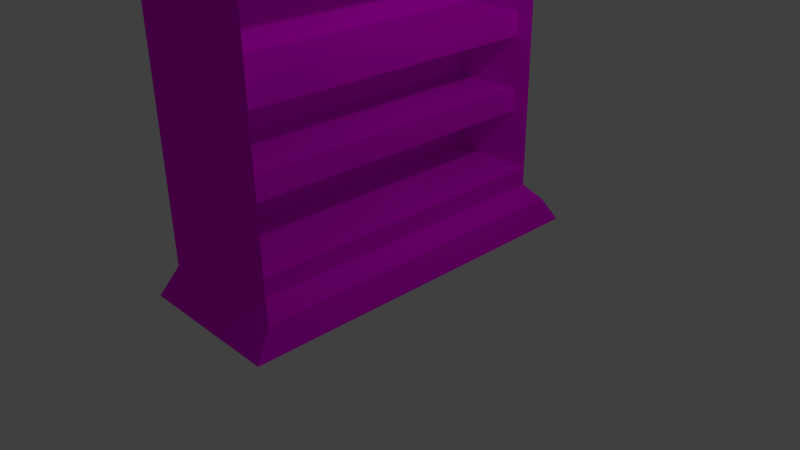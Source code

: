 # Source: JK-Regal.blend  (saved by Blender 2.76.0; exported with 4.5.12 LTS)
import bpy
from mathutils import Matrix  # noqa: F401  (used for matrix-valued properties, if any)

bpy.ops.wm.read_factory_settings(use_empty=True)
scene = bpy.context.scene
scene.name = 'Scene'

# ---- collections
col_collection_1 = bpy.data.collections.new('Collection 1'); scene.collection.children.link(col_collection_1)

# ---- images (referenced by path relative to the original .blend; pixels are not part of the script)
import os
ASSET_DIR = os.environ.get("B2B_ASSET_DIR", "")  # directory of the original .blend (textures are referenced by path, not embedded)
HERE = os.path.dirname(os.path.abspath(__file__))  # packed textures are extracted next to this script under _unpacked/

def load_image(name, relpath, width, height, colorspace="sRGB"):
    """Load a texture the original file referenced (path relative to the .blend, or extracted next to this script)."""
    p = next((c for c in (os.path.join(HERE, relpath), os.path.join(ASSET_DIR, relpath)) if relpath and os.path.exists(c)), "")
    if p:
        img = bpy.data.images.load(p, check_existing=True)
        img.name = name
    else:  # same state as the original file: an image datablock whose file is absent (Cycles renders it pink)
        img = bpy.data.images.new(name, width, height)
        img.source = "FILE"
        img.filepath = "//" + (relpath or name)
    img.colorspace_settings.name = colorspace
    return img
img_jk_regal1_png = load_image('JK-Regal1.png', 'JK-Regal1.png', 1024, 1024, 'sRGB')

# ---- materials (node trees are filled in below, after node groups)
mat_material_001 = bpy.data.materials.new('Material.001')
mat_material_001.alpha_threshold = 0.0
mat_material_001.roughness = 0.5

# ---- material node trees
mat_material_001.use_nodes = True; mat_material_001.node_tree.nodes.clear()
_N = mat_material_001.node_tree.nodes; _L = mat_material_001.node_tree.links
n0 = _N.new('ShaderNodeOutputMaterial'); n0.name = 'Material Output'; n0.location = (300, 300)
n1 = _N.new('ShaderNodeBsdfDiffuse'); n1.name = 'Diffuse BSDF'; n1.location = (10, 300)
n2 = _N.new('ShaderNodeTexImage'); n2.name = 'Image Texture'; n2.location = (-180, 300)
n2.width = 140
n2.image = img_jk_regal1_png
_L.new(n1.outputs[0], n0.inputs[0])
_L.new(n2.outputs[0], n1.inputs[0])
n0.is_active_output = True

# ---- world
world_world = bpy.data.worlds.new('World'); scene.world = world_world
world_world.color = (0.05088, 0.05088, 0.05088)
world_world.use_sun_shadow = False
world_world.sun_shadow_jitter_overblur = 0.0
world_world.cycles.sampling_method = 'MANUAL'
world_world.cycles.sample_map_resolution = 256

# ---- cameras
cam_camera = bpy.data.cameras.new('Camera')
cam_camera.clip_end = 100.0
cam_camera.lens = 35.0
cam_camera.sensor_width = 32.0
cam_camera.sensor_height = 18.0
cam_camera.ortho_scale = 7.314
cam_camera.dof.focus_distance = 0.0

# ---- lights
light_lamp = bpy.data.lights.new('Lamp', 'POINT')
light_lamp.transmission_factor = 0.0
light_lamp.cutoff_distance = 30.0
light_lamp.energy = 100.0
light_lamp.shadow_buffer_clip_start = 1.001
light_lamp.shadow_soft_size = 0.1
light_lamp.shadow_maximum_resolution = 0.006
light_lamp.use_absolute_resolution = True
light_lamp.cycles.use_multiple_importance_sampling = False

# ---- meshes
me_plane_011 = bpy.data.meshes.new('Plane.011')
me_plane_011.from_pydata([(-0.8899, -0.9172, 0.0), (0.4368, -0.9172, 0.0), (-0.8899, 0.8878, 0.0), (0.4368, 0.8878, 0.0), (-0.8899, 0.8878, 0.3129), (-0.8899, -0.9172, 0.3129), (0.4368, -0.9172, 0.3129), (0.4368, 0.8878, 0.3129)], [], [(0, 2, 3, 1), (5, 6, 7, 4), (2, 0, 5, 4), (3, 2, 4, 7), (0, 1, 6, 5), (1, 3, 7, 6)])
_uv = me_plane_011.uv_layers.new(name='UVMap')
_uv.uv.foreach_set('vector', [0.0, 0.0, 0.0, 0.0, 0.0, 0.0, 0.0, 0.0, 0.0, 0.0, 0.0, 0.0, 0.0, 0.0, 0.0, 0.0, 0.0, 0.0, 0.0, 0.0, 0.0, 0.0, 0.0, 0.0, 1.0, 0.0, 1.0, 1.0, 3.81e-07, 1.0, 0.0, 4.493e-08, 0.0, 0.0, 0.0, 0.0, 0.0, 0.0, 0.0, 0.0, 0.0, 0.0, 0.0, 0.0, 0.0, 0.0, 0.0, 0.0])
me_plane_011.materials.append(mat_material_001)
me_plane_011.use_remesh_preserve_volume = False
me_plane_011.use_remesh_preserve_attributes = False
me_plane_011.use_mirror_vertex_groups = False
me_plane_011.update()
me_plane_010 = bpy.data.meshes.new('Plane.010')
me_plane_010.from_pydata([(-0.8899, -0.9172, 0.0), (0.4368, -0.9172, 0.0), (-0.8899, 0.8878, 0.0), (0.4368, 0.8878, 0.0), (-0.8899, 0.8878, 0.3129), (-0.8899, -0.9172, 0.3129), (0.4368, -0.9172, 0.3129), (0.4368, 0.8878, 0.3129)], [], [(0, 2, 3, 1), (5, 6, 7, 4), (2, 0, 5, 4), (3, 2, 4, 7), (0, 1, 6, 5), (1, 3, 7, 6)])
_uv = me_plane_010.uv_layers.new(name='UVMap')
_uv.uv.foreach_set('vector', [0.0, 0.0, 0.0, 0.0, 0.0, 0.0, 0.0, 0.0, 0.0, 0.0, 0.0, 0.0, 0.0, 0.0, 0.0, 0.0, 0.0, 0.0, 0.0, 0.0, 0.0, 0.0, 0.0, 0.0, 1.0, 0.0, 1.0, 1.0, 3.81e-07, 1.0, 0.0, 4.493e-08, 0.0, 0.0, 0.0, 0.0, 0.0, 0.0, 0.0, 0.0, 0.0, 0.0, 0.0, 0.0, 0.0, 0.0, 0.0, 0.0])
me_plane_010.materials.append(mat_material_001)
me_plane_010.use_remesh_preserve_volume = False
me_plane_010.use_remesh_preserve_attributes = False
me_plane_010.use_mirror_vertex_groups = False
me_plane_010.update()
me_plane_009 = bpy.data.meshes.new('Plane.009')
me_plane_009.from_pydata([(-0.8899, -0.9172, 0.0), (0.4368, -0.9172, 0.0), (-0.8899, 0.8878, 0.0), (0.4368, 0.8878, 0.0), (-0.8899, 0.8878, 0.3129), (-0.8899, -0.9172, 0.3129), (0.4368, -0.9172, 0.3129), (0.4368, 0.8878, 0.3129)], [], [(0, 2, 3, 1), (5, 6, 7, 4), (2, 0, 5, 4), (3, 2, 4, 7), (0, 1, 6, 5), (1, 3, 7, 6)])
_uv = me_plane_009.uv_layers.new(name='UVMap')
_uv.uv.foreach_set('vector', [0.0, 0.0, 1.0, 0.0, 1.0, 1.0, 0.0, 1.0, 0.0, 0.0, 1.0, 0.0, 1.0, 1.0, 0.0, 1.0, 0.0, 0.0, 1.0, 0.0, 1.0, 1.0, 0.0, 1.0, 1.0, 0.0, 1.0, 1.0, 3.81e-07, 1.0, 0.0, 4.493e-08, 0.0, 0.0, 1.0, 0.0, 1.0, 1.0, 0.0, 1.0, 0.0, 0.0, 1.0, 0.0, 1.0, 1.0, 0.0, 1.0])
me_plane_009.materials.append(mat_material_001)
me_plane_009.use_remesh_preserve_volume = False
me_plane_009.use_remesh_preserve_attributes = False
me_plane_009.use_mirror_vertex_groups = False
me_plane_009.update()
me_plane_008 = bpy.data.meshes.new('Plane.008')
me_plane_008.from_pydata([(-0.8899, -0.9172, 0.0), (0.4368, -0.9172, 0.0), (-0.8899, 0.8878, 0.0), (0.4368, 0.8878, 0.0), (-0.8899, 0.8878, 0.3129), (-0.8899, -0.9172, 0.3129), (0.4368, -0.9172, 0.3129), (0.4368, 0.8878, 0.3129)], [], [(0, 2, 3, 1), (5, 6, 7, 4), (2, 0, 5, 4), (3, 2, 4, 7), (0, 1, 6, 5), (1, 3, 7, 6)])
_uv = me_plane_008.uv_layers.new(name='UVMap')
_uv.uv.foreach_set('vector', [0.0, 0.0, 0.0, 0.0, 0.0, 0.0, 0.0, 0.0, 0.0, 0.0, 0.0, 0.0, 0.0, 0.0, 0.0, 0.0, 0.0, 0.0, 0.0, 0.0, 0.0, 0.0, 0.0, 0.0, 1.0, 0.0, 1.0, 1.0, 3.81e-07, 1.0, 0.0, 4.493e-08, 0.0, 0.0, 0.0, 0.0, 0.0, 0.0, 0.0, 0.0, 0.0, 0.0, 0.0, 0.0, 0.0, 0.0, 0.0, 0.0])
me_plane_008.materials.append(mat_material_001)
me_plane_008.use_remesh_preserve_volume = False
me_plane_008.use_remesh_preserve_attributes = False
me_plane_008.use_mirror_vertex_groups = False
me_plane_008.update()
me_plane_001 = bpy.data.meshes.new('Plane.001')
me_plane_001.from_pydata([(-1.0, -1.0, 0.0), (1.0, -1.0, 0.0), (-1.0, 1.0, 0.0), (1.0, 1.0, 0.0), (-0.905, 0.905, 0.3481), (-0.905, -0.905, 0.3481), (0.905, -0.905, 0.3481), (0.905, 0.905, 0.3481), (-0.905, 0.0, 0.3481), (0.0, -0.905, 0.3481), (0.905, 0.0, 0.3481), (0.0, 0.905, 0.3481), (-0.4661, -0.8512, 6.282), (0.4525, -0.905, 0.3481), (0.905, 0.4525, 0.3481), (0.905, -0.4525, 0.3481), (0.4525, 0.905, 0.3481), (-0.4661, -0.8512, 0.53), (-0.4661, -0.6384, 0.53), (-0.4661, -0.6384, 6.282), (-0.4661, 0.8512, 6.282), (-0.4661, 0.8512, 0.53), (0.6788, -0.8512, 0.53), (0.905, 0.6788, 0.3481), (0.905, -0.2263, 0.3481), (0.905, 0.2263, 0.3481), (0.905, -0.6788, 0.3481), (0.6788, 0.8512, 0.53), (0.6788, 0.0, 0.53), (-0.4661, 0.6384, 0.53), (-0.4661, 0.6384, 6.282), (0.6788, -0.4256, 0.53), (-0.4661, 0.4256, 0.53), (-0.4661, 0.4256, 6.282), (0.6788, 0.4256, 0.53), (0.6788, 0.2128, 0.53), (0.6788, -0.6384, 0.53), (0.6788, -0.2128, 0.53), (0.6788, 0.6384, 0.53), (-0.905, 0.0, 6.464), (-0.905, -0.905, 6.464), (0.0, 0.905, 6.464), (-0.905, 0.905, 6.464), (0.0, -0.905, 6.464), (0.4525, 0.905, 6.464), (0.0, 0.4525, 6.464), (0.0, -0.4525, 6.464), (0.0, 0.0, 6.464), (0.4525, 0.0, 6.464), (0.4525, -0.905, 6.464), (0.6788, 0.8512, 6.282), (0.6788, 0.0, 6.282), (0.4525, -0.2263, 6.464), (0.4525, -0.6788, 6.464), (0.4525, -0.4525, 6.464), (0.6788, -0.4256, 6.282), (0.4525, 0.6788, 6.464), (0.4525, 0.2263, 6.464), (0.4525, 0.4525, 6.464), (0.6788, 0.4256, 6.282), (0.6788, -0.8512, 6.282), (0.6788, 0.2128, 6.282), (0.6788, -0.6384, 6.282), (0.6788, -0.2128, 6.282), (0.6788, 0.6384, 6.282), (-0.4661, -0.4256, 6.282), (-0.4661, -0.4256, 0.53), (-0.4661, 0.2128, 0.53), (-0.4661, 0.2128, 6.282), (-0.4661, 0.0, 0.53), (-0.4661, -0.2128, 6.282), (-0.4661, -0.2128, 0.53), (-0.4661, 0.0, 6.282), (0.6788, 0.2128, 0.7763), (-0.4661, 0.2128, 0.7763), (0.6788, 0.4256, 0.7763), (0.6788, 0.0, 0.7763), (-0.4661, -0.2128, 0.7763), (0.6788, -0.2128, 0.7763), (0.6788, -0.6384, 0.7763), (0.6788, -0.4256, 0.7763), (0.6788, -0.8512, 0.7763), (-0.4661, 0.0, 0.7763), (0.6788, 0.6384, 0.7763), (0.6788, 0.8512, 0.7763), (-0.4661, 0.4256, 0.7763), (-0.4661, -0.6384, 0.7763), (-0.4661, -0.4256, 0.7763), (-0.4661, -0.8512, 0.7763), (-0.4661, 0.6384, 0.7763), (-0.4661, 0.8512, 0.7763), (0.2263, 0.905, 6.464), (0.0, 0.6788, 6.464), (0.0, -0.2263, 6.464), (0.2263, -0.905, 6.464), (0.0, 0.2263, 6.464), (0.0, -0.6788, 6.464), (0.4525, -0.1131, 6.464), (0.4525, -0.5656, 6.464), (0.4525, 0.7919, 6.464), (0.4525, 0.3394, 6.464), (0.4525, -0.3394, 6.464), (0.4525, -0.7919, 6.464), (0.4525, 0.5656, 6.464), (0.4525, 0.1131, 6.464), (0.2376, 0.7292, 6.813), (0.05528, 0.7292, 6.813), (0.05528, 0.5469, 6.813), (0.05528, -0.1823, 6.813), (0.05528, 0.0, 6.813), (0.2376, -0.7292, 6.813), (0.4199, -0.7292, 6.813), (0.05528, 0.1823, 6.813), (0.05528, 0.3646, 6.813), (0.05528, -0.5469, 6.813), (0.05528, -0.3646, 6.813), (0.4199, -0.09115, 6.813), (0.4199, 0.0, 6.813), (0.4199, -0.4558, 6.813), (0.4199, -0.3646, 6.813), (0.2376, -0.3646, 6.813), (0.4199, 0.6381, 6.813), (0.4199, 0.7292, 6.813), (0.4199, 0.2735, 6.813), (0.4199, 0.3646, 6.813), (0.2376, 0.3646, 6.813), (0.4199, -0.2735, 6.813), (0.4199, -0.1823, 6.813), (0.4199, -0.6381, 6.813), (0.4199, -0.5469, 6.813), (0.4199, 0.4558, 6.813), (0.4199, 0.5469, 6.813), (0.4199, 0.09115, 6.813), (0.4199, 0.1823, 6.813), (0.05528, -0.7292, 6.813), (0.2325, -0.03887, 7.018), (0.2325, -1.379e-09, 7.018), (0.2713, -1.379e-09, 7.018), (0.2325, 0.03887, 7.018), (0.2325, 0.07775, 7.018), (0.3102, -0.01944, 7.018), (0.3102, -1.379e-09, 7.018), (0.2713, -0.07775, 7.018), (0.2325, -0.07775, 7.018), (0.3102, 0.05831, 7.018), (0.3102, 0.07775, 7.018), (0.2713, 0.07775, 7.018), (0.3102, -0.05831, 7.018), (0.3102, -0.03887, 7.018), (0.3102, 0.01944, 7.018), (0.3102, 0.03887, 7.018), (0.3102, -0.07775, 7.018)], [], [(0, 2, 3, 1), (38, 23, 7, 27), (1, 3, 7, 23, 14, 25, 10, 24, 15, 26, 6), (2, 0, 5, 8, 4), (3, 2, 4, 11, 16, 27, 7), (0, 1, 6, 22, 13, 9, 5), (21, 29, 89, 90), (27, 16, 44, 50), (37, 24, 10, 28), (27, 50, 20, 21), (62, 60, 12, 19), (36, 26, 15, 31), (16, 11, 41, 91, 44), (11, 4, 42, 41), (35, 25, 14, 34), (5, 9, 43, 40), (13, 22, 60, 49), (28, 10, 25, 35), (9, 13, 49, 94, 43), (32, 67, 74, 85), (22, 6, 26, 36), (55, 62, 19, 65), (4, 8, 39, 42), (31, 15, 24, 37), (64, 59, 33, 30), (8, 5, 40, 39), (34, 14, 23, 38), (39, 47, 95, 45, 92, 41, 42), (40, 43, 96, 46, 93, 47, 39), (102, 53, 129, 128), (44, 91, 105, 122), (54, 101, 126, 119), (101, 52, 127, 126), (57, 61, 59, 58, 100), (48, 51, 61, 57, 104), (53, 62, 55, 54, 98), (49, 60, 62, 53, 102), (52, 63, 51, 48, 97), (54, 55, 63, 52, 101), (56, 64, 50, 44, 99), (58, 59, 64, 56, 103), (71, 66, 87, 77), (27, 21, 90, 84), (17, 18, 19, 12), (29, 21, 20, 30), (18, 66, 65, 19), (66, 71, 70, 65), (69, 67, 68, 72), (71, 69, 72, 70), (32, 29, 30, 33), (67, 32, 33, 68), (51, 63, 70, 72), (69, 71, 77, 82), (31, 37, 78, 80), (63, 55, 65, 70), (28, 35, 73, 76), (59, 61, 68, 33), (61, 51, 72, 68), (60, 22, 17, 12), (37, 28, 76, 78), (50, 64, 30, 20), (79, 80, 87, 86), (80, 78, 77, 87), (76, 73, 74, 82), (78, 76, 82, 77), (83, 84, 90, 89), (81, 79, 86, 88), (75, 83, 89, 85), (73, 75, 85, 74), (36, 31, 80, 79), (67, 69, 82, 74), (38, 27, 84, 83), (29, 32, 85, 89), (22, 36, 79, 81), (34, 38, 83, 75), (66, 18, 86, 87), (17, 22, 81, 88), (18, 17, 88, 86), (35, 34, 75, 73), (123, 124, 145, 144), (134, 110, 111, 128, 129, 118, 119, 120, 115, 114), (113, 125, 124, 130, 131, 121, 122, 105, 106, 107), (117, 132, 149, 141), (49, 102, 128, 111), (45, 95, 112, 113), (92, 45, 113, 107), (103, 56, 131, 130), (58, 103, 130, 124), (46, 96, 114, 115), (93, 46, 115, 108), (104, 57, 133, 132), (48, 104, 132, 117), (97, 48, 117, 116), (43, 94, 110, 134), (98, 54, 119, 118), (95, 47, 109, 112), (96, 43, 134, 114), (52, 97, 116, 127), (91, 41, 106, 105), (99, 44, 122, 121), (53, 98, 118, 129), (41, 92, 107, 106), (100, 58, 124, 123), (47, 93, 108, 109), (56, 99, 121, 131), (57, 100, 123, 133), (94, 49, 111, 110), (143, 142, 151, 147, 148, 140, 141, 137, 136, 135), (136, 137, 141, 149, 150, 144, 145, 146, 139, 138), (120, 119, 151, 142), (108, 115, 143, 135), (125, 113, 139, 146), (113, 112, 138, 139), (126, 127, 148, 147), (133, 123, 144, 150), (124, 125, 146, 145), (116, 117, 141, 140), (112, 109, 136, 138), (119, 126, 147, 151), (132, 133, 150, 149), (115, 120, 142, 143), (127, 116, 140, 148), (109, 108, 135, 136)])
_uv = me_plane_001.uv_layers.new(name='UVMap')
_uv.uv.foreach_set('vector', [0.0, 0.0, 1.0, 0.0, 1.0, 1.0, 0.0, 1.0, 0.0, 0.0, 1.0, 0.0, 1.0, 1.0, 0.0, 1.0, 0.5, 1.0, 0.7703, 0.9206, 0.9548, 0.7077, 0.9949, 0.4288, 0.8779, 0.1726, 0.6409, 0.02025, 0.3591, 0.02025, 0.1221, 0.1726, 0.005089, 0.4288, 0.04518, 0.7077, 0.2297, 0.9206, 0.5, 1.0, 0.9755, 0.6545, 0.7939, 0.09549, 0.2061, 0.09549, 0.02447, 0.6545, 0.5, 1.0, 0.8909, 0.8117, 0.9875, 0.3887, 0.7169, 0.04952, 0.2831, 0.04952, 0.01254, 0.3887, 0.1091, 0.8117, 0.5, 1.0, 0.8909, 0.8117, 0.9875, 0.3887, 0.7169, 0.04952, 0.2831, 0.04952, 0.01254, 0.3887, 0.1091, 0.8117, 0.0, 0.0, 1.0, 0.0, 1.0, 1.0, 0.0, 1.0, 0.0, 0.0, 1.0, 0.0, 1.0, 1.0, 0.0, 1.0, 0.0, 0.0, 1.0, 0.0, 1.0, 1.0, 0.0, 1.0, 0.0, 0.0, 1.0, 0.0, 1.0, 1.0, 0.0, 1.0, 0.0, 0.0, 1.0, 0.0, 1.0, 1.0, 0.0, 1.0, 0.0, 0.0, 1.0, 0.0, 1.0, 1.0, 0.0, 1.0, 0.5, 1.0, 0.9755, 0.6545, 0.7939, 0.09549, 0.2061, 0.09549, 0.02447, 0.6545, 0.0, 0.0, 1.0, 0.0, 1.0, 1.0, 0.0, 1.0, 0.0, 0.0, 1.0, 0.0, 1.0, 1.0, 0.0, 1.0, 0.0, 0.0, 1.0, 0.0, 1.0, 1.0, 0.0, 1.0, 0.0, 0.0, 1.0, 0.0, 1.0, 1.0, 0.0, 1.0, 0.0, 0.0, 1.0, 0.0, 1.0, 1.0, 0.0, 1.0, 0.5, 1.0, 0.9755, 0.6545, 0.7939, 0.09549, 0.2061, 0.09549, 0.02447, 0.6545, 0.0, 0.0, 1.0, 0.0, 1.0, 1.0, 0.0, 1.0, 0.0, 0.0, 1.0, 0.0, 1.0, 1.0, 0.0, 1.0, 0.0, 0.0, 1.0, 0.0, 1.0, 1.0, 0.0, 1.0, 0.0, 0.0, 1.0, 0.0, 1.0, 1.0, 0.0, 1.0, 0.0, 0.0, 1.0, 0.0, 1.0, 1.0, 0.0, 1.0, 0.0, 0.0, 1.0, 0.0, 1.0, 1.0, 0.0, 1.0, 0.0, 0.0, 1.0, 0.0, 1.0, 1.0, 0.0, 1.0, 0.0, 0.0, 1.0, 0.0, 1.0, 1.0, 0.0, 1.0, 0.5, 1.0, 0.8909, 0.8117, 0.9875, 0.3887, 0.7169, 0.04952, 0.2831, 0.04952, 0.01254, 0.3887, 0.1091, 0.8117, 0.5, 1.0, 0.8909, 0.8117, 0.9875, 0.3887, 0.7169, 0.04952, 0.2831, 0.04952, 0.01254, 0.3887, 0.1091, 0.8117, 0.0, 0.0, 1.0, 0.0, 1.0, 1.0, 0.0, 1.0, 0.0, 0.0, 1.0, 0.0, 1.0, 1.0, 0.0, 1.0, 0.0, 0.0, 1.0, 0.0, 1.0, 1.0, 0.0, 1.0, 0.0, 0.0, 1.0, 0.0, 1.0, 1.0, 0.0, 1.0, 0.5, 1.0, 0.9755, 0.6545, 0.7939, 0.09549, 0.2061, 0.09549, 0.02447, 0.6545, 0.5, 1.0, 0.9755, 0.6545, 0.7939, 0.09549, 0.2061, 0.09549, 0.02447, 0.6545, 0.5, 1.0, 0.9755, 0.6545, 0.7939, 0.09549, 0.2061, 0.09549, 0.02447, 0.6545, 0.5, 1.0, 0.9755, 0.6545, 0.7939, 0.09549, 0.2061, 0.09549, 0.02447, 0.6545, 0.5, 1.0, 0.9755, 0.6545, 0.7939, 0.09549, 0.2061, 0.09549, 0.02447, 0.6545, 0.5, 1.0, 0.9755, 0.6545, 0.7939, 0.09549, 0.2061, 0.09549, 0.02447, 0.6545, 0.5, 1.0, 0.9755, 0.6545, 0.7939, 0.09549, 0.2061, 0.09549, 0.02447, 0.6545, 0.5, 1.0, 0.9755, 0.6545, 0.7939, 0.09549, 0.2061, 0.09549, 0.02447, 0.6545, 0.0, 0.0, 1.0, 0.0, 1.0, 1.0, 0.0, 1.0, 0.0, 0.0, 1.0, 0.0, 1.0, 1.0, 0.0, 1.0, 0.0, 0.0, 1.0, 0.0, 1.0, 1.0, 0.0, 1.0, 0.0, 0.0, 1.0, 0.0, 1.0, 1.0, 0.0, 1.0, 0.0, 0.0, 1.0, 0.0, 1.0, 1.0, 0.0, 1.0, 0.0, 0.0, 1.0, 0.0, 1.0, 1.0, 0.0, 1.0, 0.0, 0.0, 1.0, 0.0, 1.0, 1.0, 0.0, 1.0, 0.0, 0.0, 1.0, 0.0, 1.0, 1.0, 0.0, 1.0, 0.0, 0.0, 1.0, 0.0, 1.0, 1.0, 0.0, 1.0, 0.0, 0.0, 1.0, 0.0, 1.0, 1.0, 0.0, 1.0, 0.0, 0.0, 1.0, 0.0, 1.0, 1.0, 0.0, 1.0, 0.0, 0.0, 1.0, 0.0, 1.0, 1.0, 0.0, 1.0, 0.0, 0.0, 1.0, 0.0, 1.0, 1.0, 0.0, 1.0, 0.0, 0.0, 1.0, 0.0, 1.0, 1.0, 0.0, 1.0, 0.0, 0.0, 1.0, 0.0, 1.0, 1.0, 0.0, 1.0, 0.0, 0.0, 1.0, 0.0, 1.0, 1.0, 0.0, 1.0, 0.0, 0.0, 1.0, 0.0, 1.0, 1.0, 0.0, 1.0, 0.0, 0.0, 1.0, 0.0, 1.0, 1.0, 0.0, 1.0, 0.0, 0.0, 1.0, 0.0, 1.0, 1.0, 0.0, 1.0, 0.0, 0.0, 1.0, 0.0, 1.0, 1.0, 0.0, 1.0, 0.0, 0.0, 1.0, 0.0, 1.0, 1.0, 0.0, 1.0, 0.0, 0.0, 1.0, 0.0, 1.0, 1.0, 0.0, 1.0, 0.0, 0.0, 1.0, 0.0, 1.0, 1.0, 0.0, 1.0, 0.0, 0.0, 1.0, 0.0, 1.0, 1.0, 0.0, 1.0, 0.0, 0.0, 1.0, 0.0, 1.0, 1.0, 0.0, 1.0, 0.0, 0.0, 1.0, 0.0, 1.0, 1.0, 0.0, 1.0, 0.0, 0.0, 1.0, 0.0, 1.0, 1.0, 0.0, 1.0, 0.0, 0.0, 1.0, 0.0, 1.0, 1.0, 0.0, 1.0, 0.0, 0.0, 1.0, 0.0, 1.0, 1.0, 0.0, 1.0, 0.0, 0.0, 1.0, 0.0, 1.0, 1.0, 0.0, 1.0, 0.0, 0.0, 1.0, 0.0, 1.0, 1.0, 0.0, 1.0, 0.0, 0.0, 1.0, 0.0, 1.0, 1.0, 0.0, 1.0, 0.0, 0.0, 1.0, 0.0, 1.0, 1.0, 0.0, 1.0, 0.0, 0.0, 1.0, 0.0, 1.0, 1.0, 0.0, 1.0, 0.0, 0.0, 1.0, 0.0, 1.0, 1.0, 0.0, 1.0, 0.0, 0.0, 1.0, 0.0, 1.0, 1.0, 0.0, 1.0, 0.0, 0.0, 1.0, 0.0, 1.0, 1.0, 0.0, 1.0, 0.0, 0.0, 1.0, 0.0, 1.0, 1.0, 0.0, 1.0, 0.0, 0.0, 1.0, 0.0, 1.0, 1.0, 0.0, 1.0, 0.5, 1.0, 0.7939, 0.9045, 0.9755, 0.6545, 0.9755, 0.3455, 0.7939, 0.09549, 0.5, 0.0, 0.2061, 0.09549, 0.02447, 0.3455, 0.02447, 0.6545, 0.2061, 0.9045, 0.5, 1.0, 0.7939, 0.9045, 0.9755, 0.6545, 0.9755, 0.3455, 0.7939, 0.09549, 0.5, 0.0, 0.2061, 0.09549, 0.02447, 0.3455, 0.02447, 0.6545, 0.2061, 0.9045, 0.0, 0.0, 1.0, 0.0, 1.0, 1.0, 0.0, 1.0, 0.0, 0.0, 1.0, 0.0, 1.0, 1.0, 0.0, 1.0, 0.0, 0.0, 1.0, 0.0, 1.0, 1.0, 0.0, 1.0, 0.0, 0.0, 1.0, 0.0, 1.0, 1.0, 0.0, 1.0, 0.0, 0.0, 1.0, 0.0, 1.0, 1.0, 0.0, 1.0, 0.0, 0.0, 1.0, 0.0, 1.0, 1.0, 0.0, 1.0, 0.0, 0.0, 1.0, 0.0, 1.0, 1.0, 0.0, 1.0, 0.0, 0.0, 1.0, 0.0, 1.0, 1.0, 0.0, 1.0, 0.0, 0.0, 1.0, 0.0, 1.0, 1.0, 0.0, 1.0, 0.0, 0.0, 1.0, 0.0, 1.0, 1.0, 0.0, 1.0, 0.0, 0.0, 1.0, 0.0, 1.0, 1.0, 0.0, 1.0, 0.0, 0.0, 1.0, 0.0, 1.0, 1.0, 0.0, 1.0, 0.0, 0.0, 1.0, 0.0, 1.0, 1.0, 0.0, 1.0, 0.0, 0.0, 1.0, 0.0, 1.0, 1.0, 0.0, 1.0, 0.0, 0.0, 1.0, 0.0, 1.0, 1.0, 0.0, 1.0, 0.0, 0.0, 1.0, 0.0, 1.0, 1.0, 0.0, 1.0, 0.0, 0.0, 1.0, 0.0, 1.0, 1.0, 0.0, 1.0, 0.0, 0.0, 1.0, 0.0, 1.0, 1.0, 0.0, 1.0, 0.0, 0.0, 1.0, 0.0, 1.0, 1.0, 0.0, 1.0, 0.0, 0.0, 1.0, 0.0, 1.0, 1.0, 0.0, 1.0, 0.0, 0.0, 1.0, 0.0, 1.0, 1.0, 0.0, 1.0, 0.0, 0.0, 1.0, 0.0, 1.0, 1.0, 0.0, 1.0, 0.0, 0.0, 1.0, 0.0, 1.0, 1.0, 0.0, 1.0, 0.0, 0.0, 1.0, 0.0, 1.0, 1.0, 0.0, 1.0, 0.0, 0.0, 1.0, 0.0, 1.0, 1.0, 0.0, 1.0, 0.5022, 0.9999, 0.2522, 0.9999, 0.002252, 0.9999, 0.002252, 0.8749, 7.09e-05, 0.75, 0.002252, 0.625, 0.002252, 0.5, 0.2522, 0.5, 0.5022, 0.5, 0.5022, 0.75, 0.5022, 0.5, 0.2522, 0.5, 0.002252, 0.5, 0.002252, 0.375, 7.085e-05, 0.25, 0.002252, 0.1251, 0.002252, 7.085e-05, 0.2522, 7.095e-05, 0.5022, 7.095e-05, 0.5022, 0.25, 0.0, 0.0, 1.0, 0.0, 1.0, 1.0, 0.0, 1.0, 0.0, 0.0, 1.0, 0.0, 1.0, 1.0, 0.0, 1.0, 0.0, 0.0, 1.0, 0.0, 1.0, 1.0, 0.0, 1.0, 0.0, 0.0, 1.0, 0.0, 1.0, 1.0, 0.0, 1.0, 0.0, 0.0, 1.0, 0.0, 1.0, 1.0, 0.0, 1.0, 0.0, 0.0, 1.0, 0.0, 1.0, 1.0, 0.0, 1.0, 0.0, 0.0, 1.0, 0.0, 1.0, 1.0, 0.0, 1.0, 0.0, 0.0, 1.0, 0.0, 1.0, 1.0, 0.0, 1.0, 0.0, 0.0, 1.0, 0.0, 1.0, 1.0, 0.0, 1.0, 0.0, 0.0, 1.0, 0.0, 1.0, 1.0, 0.0, 1.0, 0.0, 0.0, 1.0, 0.0, 1.0, 1.0, 0.0, 1.0, 0.0, 0.0, 1.0, 0.0, 1.0, 1.0, 0.0, 1.0, 0.0, 0.0, 1.0, 0.0, 1.0, 1.0, 0.0, 1.0, 0.0, 0.0, 1.0, 0.0, 1.0, 1.0, 0.0, 1.0])
me_plane_001.materials.append(mat_material_001)
me_plane_001.use_remesh_preserve_volume = False
me_plane_001.use_remesh_preserve_attributes = False
me_plane_001.use_mirror_vertex_groups = False
me_plane_001.update()

# ---- objects
ob_plane_003 = bpy.data.objects.new('Plane.003', me_plane_011)
ob_plane_002 = bpy.data.objects.new('Plane.002', me_plane_010)
ob_plane_001 = bpy.data.objects.new('Plane.001', me_plane_009)
ob_plane_004 = bpy.data.objects.new('Plane.004', me_plane_008)
ob_plane = bpy.data.objects.new('Plane', me_plane_001)
ob_lamp = bpy.data.objects.new('Lamp', light_lamp)
ob_camera = bpy.data.objects.new('Camera', cam_camera)

# ---- transforms, parenting, visibility, modifiers, constraints
ob_plane_003.location = (0.0, 0.04038, 5.211)
ob_plane_003.scale = (1.0, 2.5, 1.0)
ob_plane_003.lineart.crease_threshold = 0.0
ob_plane_002.location = (0.0, 0.04038, 3.634)
ob_plane_002.scale = (1.0, 2.5, 1.0)
ob_plane_002.lineart.crease_threshold = 0.0
ob_plane_001.location = (0.0, 0.04038, 2.516)
ob_plane_001.scale = (1.0, 2.5, 1.0)
ob_plane_001.lineart.crease_threshold = 0.0
ob_plane_004.location = (0.0, 0.04038, 1.513)
ob_plane_004.scale = (1.0, 2.5, 1.0)
ob_plane_004.lineart.crease_threshold = 0.0
ob_plane.location = (0.0, 0.0, 0.0)
ob_plane.scale = (1.0, 2.5, 1.0)
ob_plane.lineart.crease_threshold = 0.0
ob_lamp.location = (4.076, 1.005, 5.904)
ob_lamp.rotation_euler = (0.6503, 0.05522, 1.866)
ob_lamp.lock_rotations_4d = False
ob_lamp.empty_display_type = 'ARROWS'
ob_lamp.color = (0.0, 0.0, 0.0, 0.0)
ob_lamp.lineart.crease_threshold = 0.0
ob_camera.location = (7.481, -6.508, 5.344)
ob_camera.rotation_euler = (1.109, 0.01082, 0.8149)
ob_camera.lock_rotations_4d = False
ob_camera.empty_display_type = 'ARROWS'
ob_camera.color = (0.0, 0.0, 0.0, 0.0)
ob_camera.display_type = 'WIRE'
ob_camera.lineart.crease_threshold = 0.0

# ---- collection membership
col_collection_1.objects.link(ob_plane_003)
col_collection_1.objects.link(ob_plane_002)
col_collection_1.objects.link(ob_plane_001)
col_collection_1.objects.link(ob_plane_004)
col_collection_1.objects.link(ob_plane)
col_collection_1.objects.link(ob_lamp)
col_collection_1.objects.link(ob_camera)

# ---- scene / render settings (as saved in the file)
scene.camera = ob_camera
scene.frame_start = 1; scene.frame_end = 250; scene.frame_set(1)
scene.render.engine = 'CYCLES'
scene.render.resolution_percentage = 50
scene.render.dither_intensity = 0.0
scene.cycles.use_denoising = False
scene.cycles.samples = 10
scene.cycles.sampling_pattern = 'TABULATED_SOBOL'
scene.cycles.light_sampling_threshold = 0.0
scene.cycles.use_adaptive_sampling = False
scene.cycles.use_light_tree = False
scene.cycles.blur_glossy = 0.0
scene.cycles.pixel_filter_type = 'GAUSSIAN'
scene.cycles.sample_clamp_indirect = 0.0
scene.view_settings.view_transform = 'Standard'
bpy.context.view_layer.update()
